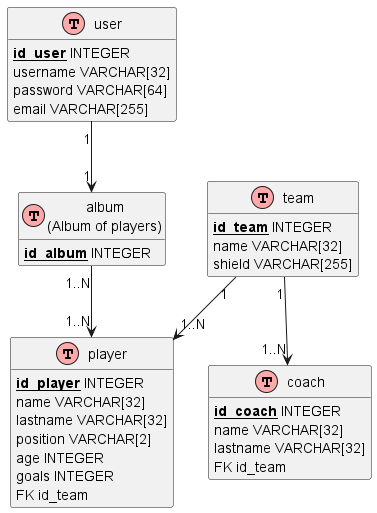

The diagram above was rendered by PlantUML. Its source (embedded in the PNG):
@startuml
!define Table(name,desc) class name as "desc" << (T,#FFAAAA) >>
!define primary_key(x) <b><u>x</u></b>
hide methods
hide stereotypes

' entities
Table(user, "user") {
    primary_key(id_user) INTEGER
    username VARCHAR[32]
    password VARCHAR[64]
    email VARCHAR[255]
}

Table(album, "album\n(Album of players)") {
    primary_key(id_album) INTEGER
}

Table(player, "player") {
    primary_key(id_player) INTEGER
    name VARCHAR[32]
    lastname VARCHAR[32]
    position VARCHAR[2]
    age INTEGER
    goals INTEGER
    FK id_team
}

Table(coach, "coach") {
    primary_key(id_coach) INTEGER
    name VARCHAR[32]
    lastname VARCHAR[32]
    FK id_team
}

Table(team, "team") {
    primary_key(id_team) INTEGER
    name VARCHAR[32]
    shield VARCHAR[255]
}

' relationships
user "1" --> "1" album

album "1..N" --> "1..N" player

team "1" --> "1..N" player
team "1" --> "1..N" coach
@enduml